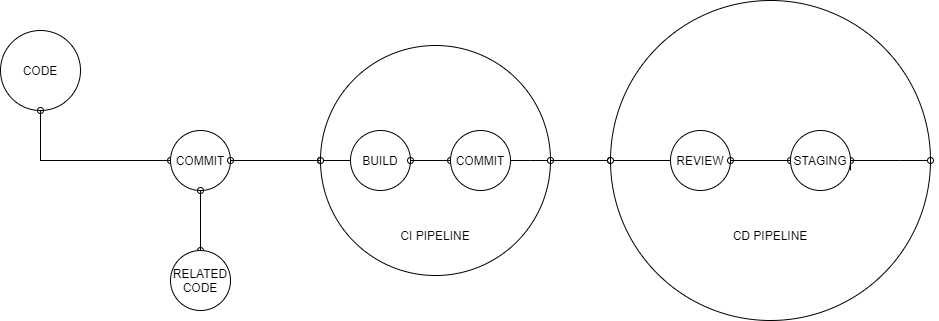

The diagram above was exported from draw.io. Its source (the exported page's mxGraphModel, read from the mxfile embedded in the PNG):
<mxGraphModel dx="782" dy="403" grid="1" gridSize="10" guides="1" tooltips="1" connect="1" arrows="1" fold="1" page="1" pageScale="1" pageWidth="827" pageHeight="1169" math="0" shadow="0">
  <root>
    <mxCell id="0" />
    <mxCell id="1" parent="0" />
    <mxCell id="7akgFNpV3uKZZy73sWZp-7" style="edgeStyle=orthogonalEdgeStyle;rounded=0;orthogonalLoop=1;jettySize=auto;html=1;entryX=0;entryY=0.5;entryDx=0;entryDy=0;endArrow=oval;endFill=0;exitX=0.5;exitY=1;exitDx=0;exitDy=0;" parent="1" source="7akgFNpV3uKZZy73sWZp-1" target="7akgFNpV3uKZZy73sWZp-2" edge="1">
      <mxGeometry relative="1" as="geometry" />
    </mxCell>
    <mxCell id="7akgFNpV3uKZZy73sWZp-1" value="CODE" style="ellipse;whiteSpace=wrap;html=1;aspect=fixed;" parent="1" vertex="1">
      <mxGeometry x="40" y="130" width="80" height="80" as="geometry" />
    </mxCell>
    <mxCell id="7akgFNpV3uKZZy73sWZp-5" style="edgeStyle=orthogonalEdgeStyle;rounded=0;orthogonalLoop=1;jettySize=auto;html=1;entryX=0.5;entryY=0;entryDx=0;entryDy=0;endArrow=oval;endFill=0;" parent="1" source="7akgFNpV3uKZZy73sWZp-2" target="7akgFNpV3uKZZy73sWZp-3" edge="1">
      <mxGeometry relative="1" as="geometry" />
    </mxCell>
    <mxCell id="7akgFNpV3uKZZy73sWZp-8" style="edgeStyle=orthogonalEdgeStyle;rounded=0;orthogonalLoop=1;jettySize=auto;html=1;entryX=0.5;entryY=1;entryDx=0;entryDy=0;endArrow=oval;endFill=0;" parent="1" source="7akgFNpV3uKZZy73sWZp-2" target="7akgFNpV3uKZZy73sWZp-1" edge="1">
      <mxGeometry relative="1" as="geometry" />
    </mxCell>
    <mxCell id="7akgFNpV3uKZZy73sWZp-15" style="edgeStyle=orthogonalEdgeStyle;rounded=0;orthogonalLoop=1;jettySize=auto;html=1;entryX=0;entryY=0.5;entryDx=0;entryDy=0;endArrow=oval;endFill=0;" parent="1" source="7akgFNpV3uKZZy73sWZp-2" target="7akgFNpV3uKZZy73sWZp-9" edge="1">
      <mxGeometry relative="1" as="geometry" />
    </mxCell>
    <mxCell id="7akgFNpV3uKZZy73sWZp-2" value="COMMIT" style="ellipse;whiteSpace=wrap;html=1;aspect=fixed;" parent="1" vertex="1">
      <mxGeometry x="210" y="230" width="60" height="60" as="geometry" />
    </mxCell>
    <mxCell id="7akgFNpV3uKZZy73sWZp-6" style="edgeStyle=orthogonalEdgeStyle;rounded=0;orthogonalLoop=1;jettySize=auto;html=1;endArrow=oval;endFill=0;" parent="1" source="7akgFNpV3uKZZy73sWZp-3" edge="1">
      <mxGeometry relative="1" as="geometry">
        <mxPoint x="240" y="290" as="targetPoint" />
      </mxGeometry>
    </mxCell>
    <mxCell id="7akgFNpV3uKZZy73sWZp-3" value="RELATED CODE" style="ellipse;whiteSpace=wrap;html=1;aspect=fixed;" parent="1" vertex="1">
      <mxGeometry x="210" y="350" width="60" height="60" as="geometry" />
    </mxCell>
    <mxCell id="7akgFNpV3uKZZy73sWZp-16" style="edgeStyle=orthogonalEdgeStyle;rounded=0;orthogonalLoop=1;jettySize=auto;html=1;exitX=0;exitY=0.5;exitDx=0;exitDy=0;entryX=1;entryY=0.5;entryDx=0;entryDy=0;endArrow=oval;endFill=0;" parent="1" source="7akgFNpV3uKZZy73sWZp-9" target="7akgFNpV3uKZZy73sWZp-2" edge="1">
      <mxGeometry relative="1" as="geometry" />
    </mxCell>
    <mxCell id="0jVV4ykGAx_0tOgWCUjN-2" style="edgeStyle=orthogonalEdgeStyle;rounded=0;orthogonalLoop=1;jettySize=auto;html=1;entryX=0;entryY=0.5;entryDx=0;entryDy=0;endArrow=oval;endFill=0;" parent="1" target="7akgFNpV3uKZZy73sWZp-13" edge="1">
      <mxGeometry relative="1" as="geometry">
        <mxPoint x="360" y="260" as="sourcePoint" />
      </mxGeometry>
    </mxCell>
    <mxCell id="0jVV4ykGAx_0tOgWCUjN-8" style="edgeStyle=orthogonalEdgeStyle;rounded=0;orthogonalLoop=1;jettySize=auto;html=1;endArrow=oval;endFill=0;" parent="1" edge="1">
      <mxGeometry relative="1" as="geometry">
        <mxPoint x="550" y="260" as="targetPoint" />
        <mxPoint x="550" y="270" as="sourcePoint" />
      </mxGeometry>
    </mxCell>
    <mxCell id="0jVV4ykGAx_0tOgWCUjN-11" style="edgeStyle=orthogonalEdgeStyle;rounded=0;orthogonalLoop=1;jettySize=auto;html=1;endArrow=oval;endFill=0;" parent="1" source="7akgFNpV3uKZZy73sWZp-9" target="7akgFNpV3uKZZy73sWZp-17" edge="1">
      <mxGeometry relative="1" as="geometry" />
    </mxCell>
    <mxCell id="7akgFNpV3uKZZy73sWZp-9" value="" style="ellipse;whiteSpace=wrap;html=1;aspect=fixed;" parent="1" vertex="1">
      <mxGeometry x="360" y="145" width="230" height="230" as="geometry" />
    </mxCell>
    <mxCell id="0jVV4ykGAx_0tOgWCUjN-1" style="edgeStyle=orthogonalEdgeStyle;rounded=0;orthogonalLoop=1;jettySize=auto;html=1;exitX=0;exitY=0.5;exitDx=0;exitDy=0;entryX=0;entryY=0.5;entryDx=0;entryDy=0;endArrow=oval;endFill=0;" parent="1" source="7akgFNpV3uKZZy73sWZp-13" target="7akgFNpV3uKZZy73sWZp-9" edge="1">
      <mxGeometry relative="1" as="geometry" />
    </mxCell>
    <mxCell id="0jVV4ykGAx_0tOgWCUjN-3" style="edgeStyle=orthogonalEdgeStyle;rounded=0;orthogonalLoop=1;jettySize=auto;html=1;endArrow=oval;endFill=0;" parent="1" source="7akgFNpV3uKZZy73sWZp-13" target="7akgFNpV3uKZZy73sWZp-14" edge="1">
      <mxGeometry relative="1" as="geometry" />
    </mxCell>
    <mxCell id="7akgFNpV3uKZZy73sWZp-13" value="BUILD" style="ellipse;whiteSpace=wrap;html=1;aspect=fixed;" parent="1" vertex="1">
      <mxGeometry x="390" y="230" width="60" height="60" as="geometry" />
    </mxCell>
    <mxCell id="0jVV4ykGAx_0tOgWCUjN-4" style="edgeStyle=orthogonalEdgeStyle;rounded=0;orthogonalLoop=1;jettySize=auto;html=1;endArrow=oval;endFill=0;" parent="1" source="7akgFNpV3uKZZy73sWZp-14" target="7akgFNpV3uKZZy73sWZp-13" edge="1">
      <mxGeometry relative="1" as="geometry" />
    </mxCell>
    <mxCell id="0jVV4ykGAx_0tOgWCUjN-7" style="edgeStyle=orthogonalEdgeStyle;rounded=0;orthogonalLoop=1;jettySize=auto;html=1;entryX=1;entryY=0.5;entryDx=0;entryDy=0;endArrow=oval;endFill=0;exitX=1;exitY=0.5;exitDx=0;exitDy=0;" parent="1" source="7akgFNpV3uKZZy73sWZp-14" target="7akgFNpV3uKZZy73sWZp-9" edge="1">
      <mxGeometry relative="1" as="geometry">
        <Array as="points">
          <mxPoint x="570" y="260" />
          <mxPoint x="570" y="260" />
        </Array>
      </mxGeometry>
    </mxCell>
    <mxCell id="7akgFNpV3uKZZy73sWZp-14" value="COMMIT" style="ellipse;whiteSpace=wrap;html=1;aspect=fixed;" parent="1" vertex="1">
      <mxGeometry x="490" y="230" width="60" height="60" as="geometry" />
    </mxCell>
    <mxCell id="7akgFNpV3uKZZy73sWZp-17" value="" style="ellipse;whiteSpace=wrap;html=1;aspect=fixed;fontStyle=1" parent="1" vertex="1">
      <mxGeometry x="650" y="100" width="320" height="320" as="geometry" />
    </mxCell>
    <mxCell id="7akgFNpV3uKZZy73sWZp-18" value="CI PIPELINE" style="text;html=1;strokeColor=none;fillColor=none;align=center;verticalAlign=middle;whiteSpace=wrap;rounded=0;" parent="1" vertex="1">
      <mxGeometry x="315" y="310" width="320" height="50" as="geometry" />
    </mxCell>
    <mxCell id="0jVV4ykGAx_0tOgWCUjN-12" value="CD PIPELINE" style="text;html=1;strokeColor=none;fillColor=none;align=center;verticalAlign=middle;whiteSpace=wrap;rounded=0;" parent="1" vertex="1">
      <mxGeometry x="650" y="310" width="320" height="50" as="geometry" />
    </mxCell>
    <mxCell id="0jVV4ykGAx_0tOgWCUjN-14" style="edgeStyle=orthogonalEdgeStyle;rounded=0;orthogonalLoop=1;jettySize=auto;html=1;endArrow=oval;endFill=0;" parent="1" edge="1">
      <mxGeometry relative="1" as="geometry">
        <mxPoint x="890" y="260" as="targetPoint" />
        <mxPoint x="890" y="270" as="sourcePoint" />
      </mxGeometry>
    </mxCell>
    <mxCell id="0jVV4ykGAx_0tOgWCUjN-16" style="edgeStyle=orthogonalEdgeStyle;rounded=0;orthogonalLoop=1;jettySize=auto;html=1;endArrow=oval;endFill=0;" parent="1" source="0jVV4ykGAx_0tOgWCUjN-17" target="0jVV4ykGAx_0tOgWCUjN-20" edge="1">
      <mxGeometry relative="1" as="geometry" />
    </mxCell>
    <mxCell id="0jVV4ykGAx_0tOgWCUjN-23" style="edgeStyle=orthogonalEdgeStyle;rounded=0;orthogonalLoop=1;jettySize=auto;html=1;endArrow=oval;endFill=0;" parent="1" source="0jVV4ykGAx_0tOgWCUjN-17" edge="1">
      <mxGeometry relative="1" as="geometry">
        <mxPoint x="650" y="260" as="targetPoint" />
      </mxGeometry>
    </mxCell>
    <mxCell id="0jVV4ykGAx_0tOgWCUjN-17" value="REVIEW" style="ellipse;whiteSpace=wrap;html=1;aspect=fixed;" parent="1" vertex="1">
      <mxGeometry x="710" y="230" width="60" height="60" as="geometry" />
    </mxCell>
    <mxCell id="0jVV4ykGAx_0tOgWCUjN-18" style="edgeStyle=orthogonalEdgeStyle;rounded=0;orthogonalLoop=1;jettySize=auto;html=1;endArrow=oval;endFill=0;" parent="1" source="0jVV4ykGAx_0tOgWCUjN-20" target="0jVV4ykGAx_0tOgWCUjN-17" edge="1">
      <mxGeometry relative="1" as="geometry" />
    </mxCell>
    <mxCell id="0jVV4ykGAx_0tOgWCUjN-24" style="edgeStyle=orthogonalEdgeStyle;rounded=0;orthogonalLoop=1;jettySize=auto;html=1;entryX=1;entryY=0.5;entryDx=0;entryDy=0;endArrow=oval;endFill=0;exitX=1;exitY=0.5;exitDx=0;exitDy=0;" parent="1" source="0jVV4ykGAx_0tOgWCUjN-20" target="7akgFNpV3uKZZy73sWZp-17" edge="1">
      <mxGeometry relative="1" as="geometry">
        <Array as="points">
          <mxPoint x="940" y="260" />
          <mxPoint x="940" y="260" />
        </Array>
      </mxGeometry>
    </mxCell>
    <mxCell id="0jVV4ykGAx_0tOgWCUjN-20" value="STAGING" style="ellipse;whiteSpace=wrap;html=1;aspect=fixed;" parent="1" vertex="1">
      <mxGeometry x="830" y="230" width="60" height="60" as="geometry" />
    </mxCell>
  </root>
</mxGraphModel>